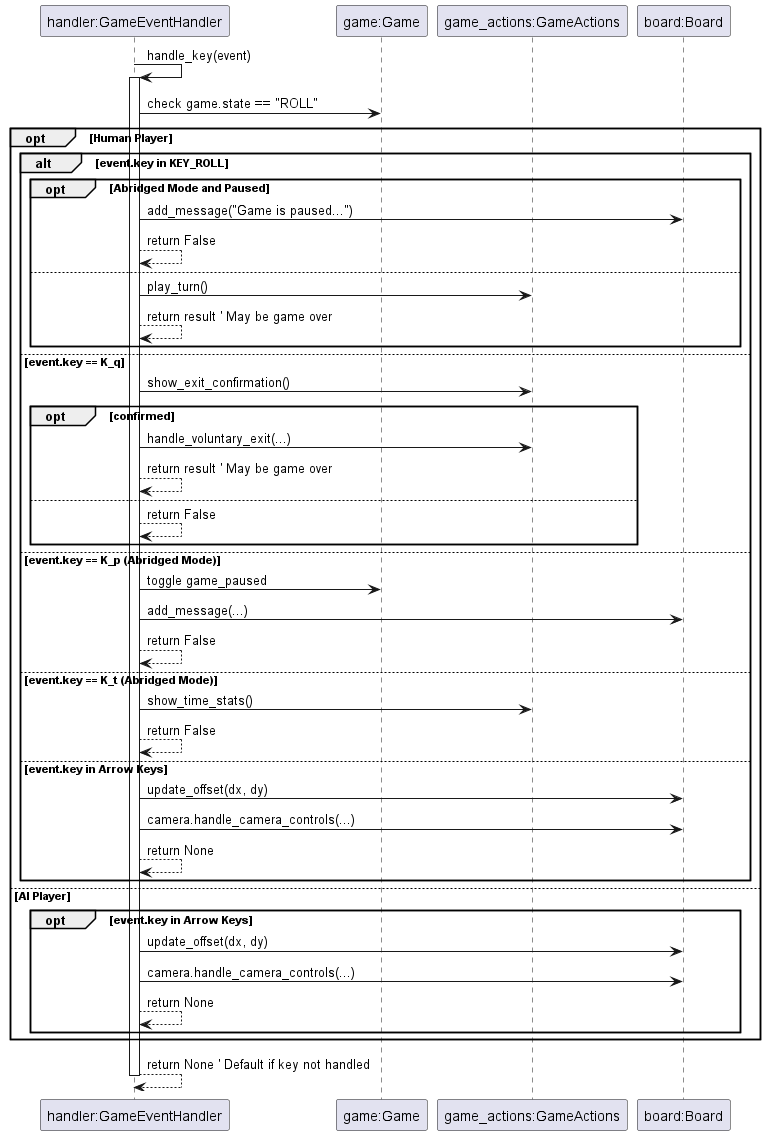

The diagram above was rendered by PlantUML. Its source (embedded in the PNG):
@startuml
participant "handler:GameEventHandler" as Handler
participant "game:Game" as Game
participant "game_actions:GameActions" as Actions
participant "board:Board" as Board

Handler -> Handler : handle_key(event)
activate Handler
Handler -> Game : check game.state == "ROLL"
opt Human Player
    alt event.key in KEY_ROLL
        opt Abridged Mode and Paused
            Handler -> Board : add_message("Game is paused...")
            Handler --> Handler : return False
        else
            Handler -> Actions : play_turn()
            Handler --> Handler : return result ' May be game over
        end
    else event.key == K_q
        Handler -> Actions : show_exit_confirmation()
        opt confirmed
            Handler -> Actions : handle_voluntary_exit(...)
            ' ... check game over, potentially trigger AI ...
            Handler --> Handler : return result ' May be game over
        else
            Handler --> Handler : return False
        end
    else event.key == K_p (Abridged Mode)
        Handler -> Game : toggle game_paused
        Handler -> Board : add_message(...)
        Handler --> Handler : return False
    else event.key == K_t (Abridged Mode)
        Handler -> Actions : show_time_stats()
        Handler --> Handler : return False
    else event.key in Arrow Keys
        Handler -> Board : update_offset(dx, dy)
        Handler -> Board : camera.handle_camera_controls(...)
        Handler --> Handler : return None
    end
else AI Player
    ' Key ignored for AI in ROLL state (except maybe camera)
    opt event.key in Arrow Keys
        Handler -> Board : update_offset(dx, dy)
        Handler -> Board : camera.handle_camera_controls(...)
        Handler --> Handler : return None
    end
end
Handler --> Handler : return None ' Default if key not handled
deactivate Handler
@enduml